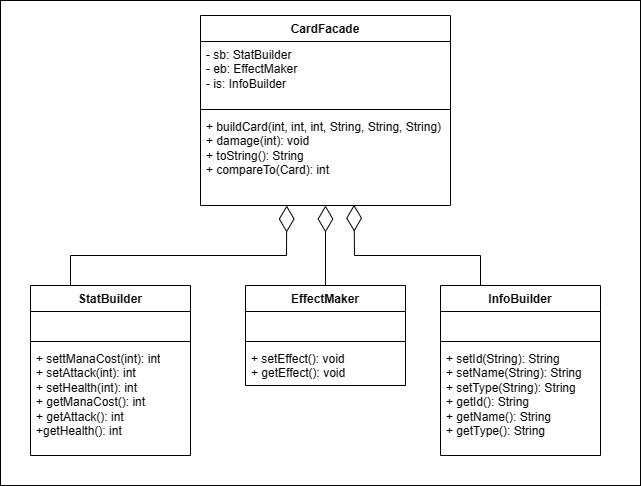

The diagram above was exported from draw.io. Its source (the exported page's mxGraphModel, read from the mxfile embedded in the PNG):
<mxGraphModel dx="1042" dy="577" grid="1" gridSize="10" guides="1" tooltips="1" connect="1" arrows="1" fold="1" page="1" pageScale="1" pageWidth="827" pageHeight="1169" math="0" shadow="0">
  <root>
    <mxCell id="0" />
    <mxCell id="1" parent="0" />
    <mxCell id="_JpQpuOHIiPXuJXXoRip-21" value="" style="rounded=0;whiteSpace=wrap;html=1;" vertex="1" parent="1">
      <mxGeometry x="110" y="45" width="640" height="485" as="geometry" />
    </mxCell>
    <mxCell id="_JpQpuOHIiPXuJXXoRip-22" value="" style="group" vertex="1" connectable="0" parent="1">
      <mxGeometry x="140" y="80" width="610" height="420" as="geometry" />
    </mxCell>
    <mxCell id="_JpQpuOHIiPXuJXXoRip-6" value="StatBuilder" style="swimlane;fontStyle=1;align=center;verticalAlign=top;childLayout=stackLayout;horizontal=1;startSize=26;horizontalStack=0;resizeParent=1;resizeParentMax=0;resizeLast=0;collapsible=1;marginBottom=0;whiteSpace=wrap;html=1;" vertex="1" parent="_JpQpuOHIiPXuJXXoRip-22">
      <mxGeometry y="250" width="160" height="170" as="geometry" />
    </mxCell>
    <mxCell id="_JpQpuOHIiPXuJXXoRip-7" value="&lt;div&gt;&lt;br&gt;&lt;/div&gt;&lt;div&gt;&lt;br&gt;&lt;/div&gt;" style="text;strokeColor=none;fillColor=none;align=left;verticalAlign=top;spacingLeft=4;spacingRight=4;overflow=hidden;rotatable=0;points=[[0,0.5],[1,0.5]];portConstraint=eastwest;whiteSpace=wrap;html=1;" vertex="1" parent="_JpQpuOHIiPXuJXXoRip-6">
      <mxGeometry y="26" width="160" height="26" as="geometry" />
    </mxCell>
    <mxCell id="_JpQpuOHIiPXuJXXoRip-8" value="" style="line;strokeWidth=1;fillColor=none;align=left;verticalAlign=middle;spacingTop=-1;spacingLeft=3;spacingRight=3;rotatable=0;labelPosition=right;points=[];portConstraint=eastwest;strokeColor=inherit;" vertex="1" parent="_JpQpuOHIiPXuJXXoRip-6">
      <mxGeometry y="52" width="160" height="8" as="geometry" />
    </mxCell>
    <mxCell id="_JpQpuOHIiPXuJXXoRip-9" value="&lt;div&gt;+ settManaCost(int): int&lt;br&gt;+ setAttack(int): int&lt;br&gt;+ setHealth(int): int&lt;br&gt;&lt;/div&gt;+ getManaCost(): int&lt;br&gt;+ getAttack(): int&lt;br&gt;+getHealth(): int" style="text;strokeColor=none;fillColor=none;align=left;verticalAlign=top;spacingLeft=4;spacingRight=4;overflow=hidden;rotatable=0;points=[[0,0.5],[1,0.5]];portConstraint=eastwest;whiteSpace=wrap;html=1;" vertex="1" parent="_JpQpuOHIiPXuJXXoRip-6">
      <mxGeometry y="60" width="160" height="110" as="geometry" />
    </mxCell>
    <mxCell id="_JpQpuOHIiPXuJXXoRip-10" value="EffectMaker" style="swimlane;fontStyle=1;align=center;verticalAlign=top;childLayout=stackLayout;horizontal=1;startSize=26;horizontalStack=0;resizeParent=1;resizeParentMax=0;resizeLast=0;collapsible=1;marginBottom=0;whiteSpace=wrap;html=1;" vertex="1" parent="_JpQpuOHIiPXuJXXoRip-22">
      <mxGeometry x="215" y="250" width="160" height="100" as="geometry" />
    </mxCell>
    <mxCell id="_JpQpuOHIiPXuJXXoRip-11" value="&lt;div&gt;&lt;br&gt;&lt;/div&gt;&lt;div&gt;&lt;br&gt;&lt;/div&gt;" style="text;strokeColor=none;fillColor=none;align=left;verticalAlign=top;spacingLeft=4;spacingRight=4;overflow=hidden;rotatable=0;points=[[0,0.5],[1,0.5]];portConstraint=eastwest;whiteSpace=wrap;html=1;" vertex="1" parent="_JpQpuOHIiPXuJXXoRip-10">
      <mxGeometry y="26" width="160" height="26" as="geometry" />
    </mxCell>
    <mxCell id="_JpQpuOHIiPXuJXXoRip-12" value="" style="line;strokeWidth=1;fillColor=none;align=left;verticalAlign=middle;spacingTop=-1;spacingLeft=3;spacingRight=3;rotatable=0;labelPosition=right;points=[];portConstraint=eastwest;strokeColor=inherit;" vertex="1" parent="_JpQpuOHIiPXuJXXoRip-10">
      <mxGeometry y="52" width="160" height="8" as="geometry" />
    </mxCell>
    <mxCell id="_JpQpuOHIiPXuJXXoRip-13" value="&lt;div&gt;+ setEffect(): void&lt;/div&gt;+ getEffect(): void" style="text;strokeColor=none;fillColor=none;align=left;verticalAlign=top;spacingLeft=4;spacingRight=4;overflow=hidden;rotatable=0;points=[[0,0.5],[1,0.5]];portConstraint=eastwest;whiteSpace=wrap;html=1;" vertex="1" parent="_JpQpuOHIiPXuJXXoRip-10">
      <mxGeometry y="60" width="160" height="40" as="geometry" />
    </mxCell>
    <mxCell id="_JpQpuOHIiPXuJXXoRip-14" value="InfoBuilder" style="swimlane;fontStyle=1;align=center;verticalAlign=top;childLayout=stackLayout;horizontal=1;startSize=26;horizontalStack=0;resizeParent=1;resizeParentMax=0;resizeLast=0;collapsible=1;marginBottom=0;whiteSpace=wrap;html=1;" vertex="1" parent="_JpQpuOHIiPXuJXXoRip-22">
      <mxGeometry x="410" y="250" width="160" height="170" as="geometry" />
    </mxCell>
    <mxCell id="_JpQpuOHIiPXuJXXoRip-15" value="&lt;div&gt;&lt;br&gt;&lt;/div&gt;&lt;div&gt;&lt;br&gt;&lt;/div&gt;" style="text;strokeColor=none;fillColor=none;align=left;verticalAlign=top;spacingLeft=4;spacingRight=4;overflow=hidden;rotatable=0;points=[[0,0.5],[1,0.5]];portConstraint=eastwest;whiteSpace=wrap;html=1;" vertex="1" parent="_JpQpuOHIiPXuJXXoRip-14">
      <mxGeometry y="26" width="160" height="26" as="geometry" />
    </mxCell>
    <mxCell id="_JpQpuOHIiPXuJXXoRip-16" value="" style="line;strokeWidth=1;fillColor=none;align=left;verticalAlign=middle;spacingTop=-1;spacingLeft=3;spacingRight=3;rotatable=0;labelPosition=right;points=[];portConstraint=eastwest;strokeColor=inherit;" vertex="1" parent="_JpQpuOHIiPXuJXXoRip-14">
      <mxGeometry y="52" width="160" height="8" as="geometry" />
    </mxCell>
    <mxCell id="_JpQpuOHIiPXuJXXoRip-17" value="&lt;div&gt;+ setId(String): String&lt;br&gt;+ setName(String): String&lt;div&gt;+ setType(String): String&lt;/div&gt;&lt;/div&gt;+ getId(): String&lt;br&gt;+ getName(): String&lt;div&gt;+ getType(): String&lt;/div&gt;" style="text;strokeColor=none;fillColor=none;align=left;verticalAlign=top;spacingLeft=4;spacingRight=4;overflow=hidden;rotatable=0;points=[[0,0.5],[1,0.5]];portConstraint=eastwest;whiteSpace=wrap;html=1;" vertex="1" parent="_JpQpuOHIiPXuJXXoRip-14">
      <mxGeometry y="60" width="160" height="110" as="geometry" />
    </mxCell>
    <mxCell id="_JpQpuOHIiPXuJXXoRip-2" value="CardFacade" style="swimlane;fontStyle=1;align=center;verticalAlign=top;childLayout=stackLayout;horizontal=1;startSize=26;horizontalStack=0;resizeParent=1;resizeParentMax=0;resizeLast=0;collapsible=1;marginBottom=0;whiteSpace=wrap;html=1;" vertex="1" parent="1">
      <mxGeometry x="310" y="60" width="250" height="190" as="geometry" />
    </mxCell>
    <mxCell id="_JpQpuOHIiPXuJXXoRip-3" value="- sb: StatBuilder&lt;div&gt;- eb: EffectMaker&lt;span style=&quot;background-color: initial;&quot;&gt;&amp;nbsp;&lt;/span&gt;&lt;/div&gt;&lt;div&gt;- is: InfoBuilder&lt;/div&gt;" style="text;strokeColor=none;fillColor=none;align=left;verticalAlign=top;spacingLeft=4;spacingRight=4;overflow=hidden;rotatable=0;points=[[0,0.5],[1,0.5]];portConstraint=eastwest;whiteSpace=wrap;html=1;" vertex="1" parent="_JpQpuOHIiPXuJXXoRip-2">
      <mxGeometry y="26" width="250" height="64" as="geometry" />
    </mxCell>
    <mxCell id="_JpQpuOHIiPXuJXXoRip-4" value="" style="line;strokeWidth=1;fillColor=none;align=left;verticalAlign=middle;spacingTop=-1;spacingLeft=3;spacingRight=3;rotatable=0;labelPosition=right;points=[];portConstraint=eastwest;strokeColor=inherit;" vertex="1" parent="_JpQpuOHIiPXuJXXoRip-2">
      <mxGeometry y="90" width="250" height="8" as="geometry" />
    </mxCell>
    <mxCell id="_JpQpuOHIiPXuJXXoRip-5" value="+ buildCard(int, int, int, String, String, String)&lt;div&gt;+ damage(int): void&lt;br&gt;+ toString(): String&lt;br&gt;+ compareTo(Card): int&lt;br&gt;&lt;/div&gt;" style="text;strokeColor=none;fillColor=none;align=left;verticalAlign=top;spacingLeft=4;spacingRight=4;overflow=hidden;rotatable=0;points=[[0,0.5],[1,0.5]];portConstraint=eastwest;whiteSpace=wrap;html=1;" vertex="1" parent="_JpQpuOHIiPXuJXXoRip-2">
      <mxGeometry y="98" width="250" height="92" as="geometry" />
    </mxCell>
    <mxCell id="_JpQpuOHIiPXuJXXoRip-18" value="" style="endArrow=diamondThin;endFill=0;endSize=24;html=1;rounded=0;exitX=0.5;exitY=0;exitDx=0;exitDy=0;entryX=0.345;entryY=1;entryDx=0;entryDy=0;entryPerimeter=0;" edge="1" parent="1" target="_JpQpuOHIiPXuJXXoRip-5">
      <mxGeometry width="160" relative="1" as="geometry">
        <mxPoint x="180" y="330" as="sourcePoint" />
        <mxPoint x="180" y="260" as="targetPoint" />
        <Array as="points">
          <mxPoint x="180" y="300" />
          <mxPoint x="396" y="300" />
        </Array>
      </mxGeometry>
    </mxCell>
    <mxCell id="_JpQpuOHIiPXuJXXoRip-19" value="" style="endArrow=diamondThin;endFill=0;endSize=24;html=1;rounded=0;exitX=0.5;exitY=0;exitDx=0;exitDy=0;" edge="1" parent="1" source="_JpQpuOHIiPXuJXXoRip-10" target="_JpQpuOHIiPXuJXXoRip-5">
      <mxGeometry width="160" relative="1" as="geometry">
        <mxPoint x="390" y="330" as="sourcePoint" />
        <mxPoint x="390" y="290" as="targetPoint" />
        <Array as="points" />
      </mxGeometry>
    </mxCell>
    <mxCell id="_JpQpuOHIiPXuJXXoRip-20" value="" style="endArrow=diamondThin;endFill=0;endSize=24;html=1;rounded=0;exitX=0.5;exitY=0;exitDx=0;exitDy=0;entryX=0.614;entryY=0.991;entryDx=0;entryDy=0;entryPerimeter=0;" edge="1" parent="1" target="_JpQpuOHIiPXuJXXoRip-5">
      <mxGeometry width="160" relative="1" as="geometry">
        <mxPoint x="590" y="330" as="sourcePoint" />
        <mxPoint x="375" y="260" as="targetPoint" />
        <Array as="points">
          <mxPoint x="590" y="300" />
          <mxPoint x="464" y="300" />
        </Array>
      </mxGeometry>
    </mxCell>
  </root>
</mxGraphModel>